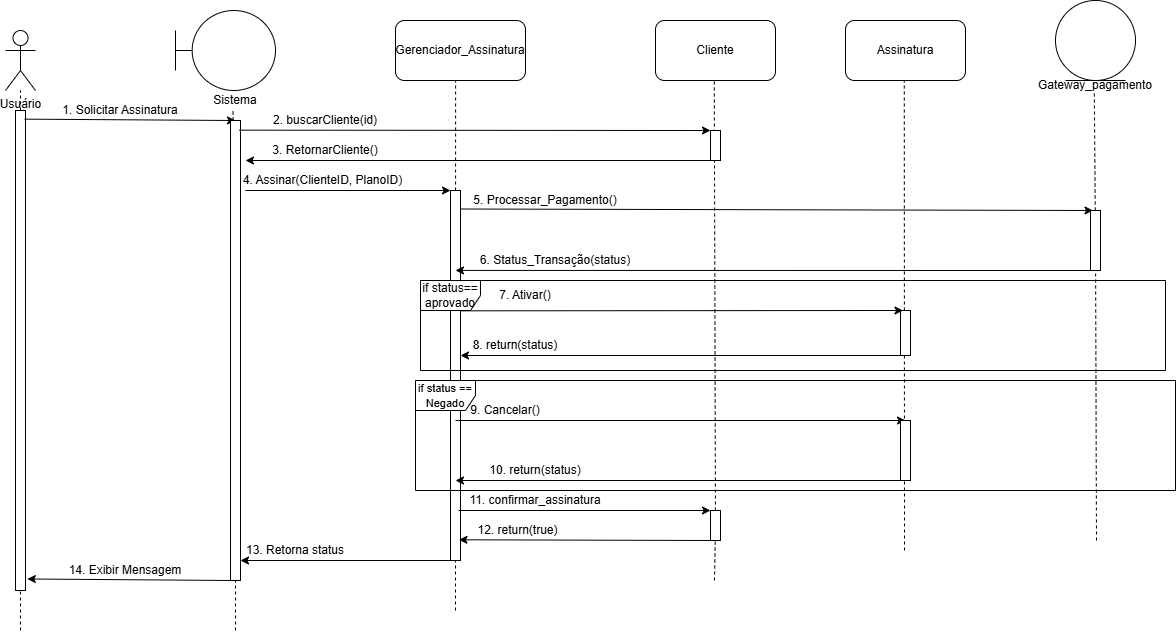

The diagram above was exported from draw.io. Its source (the exported page's mxGraphModel, read from the mxfile embedded in the PNG):
<mxGraphModel dx="1168" dy="756" grid="1" gridSize="10" guides="1" tooltips="1" connect="1" arrows="1" fold="1" page="1" pageScale="1" pageWidth="827" pageHeight="1169" math="0" shadow="0">
  <root>
    <mxCell id="0" />
    <mxCell id="1" parent="0" />
    <mxCell id="ubCz9SW2lcYqKmd35bIX-1" parent="1" style="shape=umlActor;verticalLabelPosition=bottom;verticalAlign=top;html=1;" value="Usuário" vertex="1">
      <mxGeometry height="60" width="30" x="90" y="30" as="geometry" />
    </mxCell>
    <mxCell id="ubCz9SW2lcYqKmd35bIX-2" edge="1" parent="1" source="ubCz9SW2lcYqKmd35bIX-19" style="endArrow=none;dashed=1;html=1;rounded=0;" target="ubCz9SW2lcYqKmd35bIX-1" value="">
      <mxGeometry height="50" relative="1" width="50" as="geometry">
        <mxPoint x="110" y="500" as="sourcePoint" />
        <mxPoint x="370" y="310" as="targetPoint" />
      </mxGeometry>
    </mxCell>
    <mxCell id="ubCz9SW2lcYqKmd35bIX-3" parent="1" style="shape=umlBoundary;whiteSpace=wrap;html=1;" value="" vertex="1">
      <mxGeometry height="80" width="100" x="260" y="10" as="geometry" />
    </mxCell>
    <mxCell id="ubCz9SW2lcYqKmd35bIX-4" parent="1" style="rounded=1;whiteSpace=wrap;html=1;" value="Gerenciador_Assinatura" vertex="1">
      <mxGeometry height="60" width="130" x="480" y="20" as="geometry" />
    </mxCell>
    <mxCell id="ubCz9SW2lcYqKmd35bIX-5" parent="1" style="rounded=1;whiteSpace=wrap;html=1;" value="Cliente" vertex="1">
      <mxGeometry height="60" width="120" x="740" y="20" as="geometry" />
    </mxCell>
    <mxCell id="ubCz9SW2lcYqKmd35bIX-6" parent="1" style="rounded=1;whiteSpace=wrap;html=1;" value="Assinatura" vertex="1">
      <mxGeometry height="60" width="120" x="930" y="20" as="geometry" />
    </mxCell>
    <mxCell id="ubCz9SW2lcYqKmd35bIX-7" parent="1" style="ellipse;shape=umlEntity;whiteSpace=wrap;html=1;" value="" vertex="1">
      <mxGeometry height="80" width="80" x="1140" as="geometry" />
    </mxCell>
    <mxCell id="ubCz9SW2lcYqKmd35bIX-8" parent="1" style="text;html=1;whiteSpace=wrap;strokeColor=none;fillColor=none;align=center;verticalAlign=middle;rounded=0;" value="Sistema" vertex="1">
      <mxGeometry height="20" width="60" x="290" y="90" as="geometry" />
    </mxCell>
    <mxCell id="ubCz9SW2lcYqKmd35bIX-9" edge="1" parent="1" source="ubCz9SW2lcYqKmd35bIX-22" style="endArrow=none;dashed=1;html=1;rounded=0;" value="">
      <mxGeometry height="50" relative="1" width="50" as="geometry">
        <mxPoint x="322.5" y="520" as="sourcePoint" />
        <mxPoint x="317.5" y="110" as="targetPoint" />
      </mxGeometry>
    </mxCell>
    <mxCell id="ubCz9SW2lcYqKmd35bIX-10" edge="1" parent="1" style="endArrow=none;dashed=1;html=1;rounded=0;" value="">
      <mxGeometry height="50" relative="1" width="50" as="geometry">
        <mxPoint x="540" y="610" as="sourcePoint" />
        <mxPoint x="540.0882352941178" y="80" as="targetPoint" />
      </mxGeometry>
    </mxCell>
    <mxCell id="ubCz9SW2lcYqKmd35bIX-14" parent="1" style="text;html=1;whiteSpace=wrap;strokeColor=none;fillColor=none;align=center;verticalAlign=middle;rounded=0;" value="Gateway_pagamento" vertex="1">
      <mxGeometry height="30" width="60" x="1150" y="70" as="geometry" />
    </mxCell>
    <mxCell id="ubCz9SW2lcYqKmd35bIX-15" edge="1" parent="1" source="ubCz9SW2lcYqKmd35bIX-65" style="endArrow=none;dashed=1;html=1;rounded=0;" value="">
      <mxGeometry height="50" relative="1" width="50" as="geometry">
        <mxPoint x="799" y="580" as="sourcePoint" />
        <mxPoint x="798.79" y="80" as="targetPoint" />
      </mxGeometry>
    </mxCell>
    <mxCell id="ubCz9SW2lcYqKmd35bIX-16" edge="1" parent="1" style="endArrow=none;dashed=1;html=1;rounded=0;" value="">
      <mxGeometry height="50" relative="1" width="50" as="geometry">
        <mxPoint x="989" y="550" as="sourcePoint" />
        <mxPoint x="988.79" y="80" as="targetPoint" />
      </mxGeometry>
    </mxCell>
    <mxCell id="ubCz9SW2lcYqKmd35bIX-17" edge="1" parent="1" source="ubCz9SW2lcYqKmd35bIX-42" style="endArrow=none;dashed=1;html=1;rounded=0;" value="">
      <mxGeometry height="50" relative="1" width="50" as="geometry">
        <mxPoint x="1181.2017647058822" y="500" as="sourcePoint" />
        <mxPoint x="1178.79" y="90" as="targetPoint" />
      </mxGeometry>
    </mxCell>
    <mxCell id="ubCz9SW2lcYqKmd35bIX-20" edge="1" parent="1" style="endArrow=none;dashed=1;html=1;rounded=0;" target="ubCz9SW2lcYqKmd35bIX-19" value="">
      <mxGeometry height="50" relative="1" width="50" as="geometry">
        <mxPoint x="105" y="630" as="sourcePoint" />
        <mxPoint x="105" y="90" as="targetPoint" />
      </mxGeometry>
    </mxCell>
    <mxCell id="ubCz9SW2lcYqKmd35bIX-19" parent="1" style="rounded=0;whiteSpace=wrap;html=1;" value="" vertex="1">
      <mxGeometry height="480" width="10" x="100" y="110" as="geometry" />
    </mxCell>
    <mxCell id="ubCz9SW2lcYqKmd35bIX-21" edge="1" parent="1" source="ubCz9SW2lcYqKmd35bIX-19" style="endArrow=classic;html=1;rounded=0;exitX=0.91;exitY=0.018;exitDx=0;exitDy=0;entryX=0.5;entryY=0;entryDx=0;entryDy=0;exitPerimeter=0;" target="ubCz9SW2lcYqKmd35bIX-22" value="">
      <mxGeometry height="50" relative="1" width="50" as="geometry">
        <mxPoint x="200" y="320" as="sourcePoint" />
        <mxPoint x="250" y="270" as="targetPoint" />
      </mxGeometry>
    </mxCell>
    <mxCell id="ubCz9SW2lcYqKmd35bIX-23" edge="1" parent="1" style="endArrow=none;dashed=1;html=1;rounded=0;" target="ubCz9SW2lcYqKmd35bIX-22" value="">
      <mxGeometry height="50" relative="1" width="50" as="geometry">
        <mxPoint x="320" y="630" as="sourcePoint" />
        <mxPoint x="317.5" y="110" as="targetPoint" />
      </mxGeometry>
    </mxCell>
    <mxCell id="ubCz9SW2lcYqKmd35bIX-22" parent="1" style="rounded=0;whiteSpace=wrap;html=1;" value="" vertex="1">
      <mxGeometry height="460" width="10" x="315" y="120" as="geometry" />
    </mxCell>
    <mxCell id="ubCz9SW2lcYqKmd35bIX-24" parent="1" style="text;html=1;whiteSpace=wrap;strokeColor=none;fillColor=none;align=center;verticalAlign=middle;rounded=0;" value="1. Solicitar Assinatura" vertex="1">
      <mxGeometry height="20" width="130" x="140" y="100" as="geometry" />
    </mxCell>
    <mxCell id="ubCz9SW2lcYqKmd35bIX-25" edge="1" parent="1" source="ubCz9SW2lcYqKmd35bIX-22" style="endArrow=classic;html=1;rounded=0;exitX=0.25;exitY=1;exitDx=0;exitDy=0;entryX=1.183;entryY=0.976;entryDx=0;entryDy=0;entryPerimeter=0;" target="ubCz9SW2lcYqKmd35bIX-19" value="">
      <mxGeometry height="50" relative="1" width="50" as="geometry">
        <mxPoint x="270" y="300" as="sourcePoint" />
        <mxPoint x="120" y="510" as="targetPoint" />
      </mxGeometry>
    </mxCell>
    <mxCell id="ubCz9SW2lcYqKmd35bIX-26" parent="1" style="text;html=1;whiteSpace=wrap;strokeColor=none;fillColor=none;align=center;verticalAlign=middle;rounded=0;" value="14. Exibir Mensagem" vertex="1">
      <mxGeometry height="20" width="160" x="130" y="560" as="geometry" />
    </mxCell>
    <mxCell id="ubCz9SW2lcYqKmd35bIX-27" parent="1" style="rounded=0;whiteSpace=wrap;html=1;" value="" vertex="1">
      <mxGeometry height="30" width="10" x="795" y="130" as="geometry" />
    </mxCell>
    <mxCell id="ubCz9SW2lcYqKmd35bIX-28" edge="1" parent="1" source="ubCz9SW2lcYqKmd35bIX-22" style="endArrow=classic;html=1;rounded=0;exitX=0.865;exitY=0.021;exitDx=0;exitDy=0;exitPerimeter=0;entryX=0;entryY=0;entryDx=0;entryDy=0;" target="ubCz9SW2lcYqKmd35bIX-27" value="">
      <mxGeometry height="50" relative="1" width="50" as="geometry">
        <mxPoint x="550" y="250" as="sourcePoint" />
        <mxPoint x="600" y="200" as="targetPoint" />
      </mxGeometry>
    </mxCell>
    <mxCell id="ubCz9SW2lcYqKmd35bIX-31" parent="1" style="text;html=1;whiteSpace=wrap;strokeColor=none;fillColor=none;align=center;verticalAlign=middle;rounded=0;" value="2. buscarCliente(id)" vertex="1">
      <mxGeometry height="20" width="140" x="340" y="110" as="geometry" />
    </mxCell>
    <mxCell id="ubCz9SW2lcYqKmd35bIX-33" edge="1" parent="1" source="ubCz9SW2lcYqKmd35bIX-27" style="endArrow=classic;html=1;rounded=0;exitX=0.25;exitY=1;exitDx=0;exitDy=0;" value="">
      <mxGeometry height="50" relative="1" width="50" as="geometry">
        <mxPoint x="550" y="240" as="sourcePoint" />
        <mxPoint x="330" y="160" as="targetPoint" />
      </mxGeometry>
    </mxCell>
    <mxCell id="ubCz9SW2lcYqKmd35bIX-34" parent="1" style="text;html=1;whiteSpace=wrap;strokeColor=none;fillColor=none;align=center;verticalAlign=middle;rounded=0;" value="3. RetornarCliente()" vertex="1">
      <mxGeometry height="20" width="150" x="335" y="140" as="geometry" />
    </mxCell>
    <mxCell id="ubCz9SW2lcYqKmd35bIX-35" parent="1" style="rounded=0;whiteSpace=wrap;html=1;" value="" vertex="1">
      <mxGeometry height="370" width="10" x="535" y="190" as="geometry" />
    </mxCell>
    <mxCell id="ubCz9SW2lcYqKmd35bIX-38" edge="1" parent="1" source="ubCz9SW2lcYqKmd35bIX-39" style="endArrow=classic;html=1;rounded=0;exitX=0.03;exitY=1;exitDx=0;exitDy=0;exitPerimeter=0;entryX=0;entryY=0;entryDx=0;entryDy=0;" target="ubCz9SW2lcYqKmd35bIX-35" value="">
      <mxGeometry height="50" relative="1" width="50" as="geometry">
        <mxPoint x="550" y="330" as="sourcePoint" />
        <mxPoint x="600" y="280" as="targetPoint" />
      </mxGeometry>
    </mxCell>
    <mxCell id="ubCz9SW2lcYqKmd35bIX-39" parent="1" style="text;html=1;whiteSpace=wrap;strokeColor=none;fillColor=none;align=center;verticalAlign=middle;rounded=0;" value="4. Assinar(ClienteID, PlanoID)" vertex="1">
      <mxGeometry height="20" width="165" x="325" y="170" as="geometry" />
    </mxCell>
    <mxCell id="ubCz9SW2lcYqKmd35bIX-40" edge="1" parent="1" source="ubCz9SW2lcYqKmd35bIX-35" style="endArrow=classic;html=1;rounded=0;entryX=0;entryY=1;entryDx=0;entryDy=0;exitX=0;exitY=1;exitDx=0;exitDy=0;" target="ubCz9SW2lcYqKmd35bIX-41" value="">
      <mxGeometry height="50" relative="1" width="50" as="geometry">
        <mxPoint x="540" y="500" as="sourcePoint" />
        <mxPoint x="480" y="250" as="targetPoint" />
      </mxGeometry>
    </mxCell>
    <mxCell id="ubCz9SW2lcYqKmd35bIX-41" parent="1" style="text;html=1;whiteSpace=wrap;strokeColor=none;fillColor=none;align=center;verticalAlign=middle;rounded=0;" value="13. Retorna status" vertex="1">
      <mxGeometry height="20" width="110" x="325" y="540" as="geometry" />
    </mxCell>
    <mxCell id="ubCz9SW2lcYqKmd35bIX-43" edge="1" parent="1" source="ubCz9SW2lcYqKmd35bIX-35" style="endArrow=classic;html=1;rounded=0;entryX=0.25;entryY=0;entryDx=0;entryDy=0;exitX=0.952;exitY=0.05;exitDx=0;exitDy=0;exitPerimeter=0;" target="ubCz9SW2lcYqKmd35bIX-42" value="">
      <mxGeometry height="50" relative="1" width="50" as="geometry">
        <mxPoint x="780" y="400" as="sourcePoint" />
        <mxPoint x="830" y="350" as="targetPoint" />
      </mxGeometry>
    </mxCell>
    <mxCell id="ubCz9SW2lcYqKmd35bIX-44" parent="1" style="text;html=1;whiteSpace=wrap;strokeColor=none;fillColor=none;align=center;verticalAlign=middle;rounded=0;" value="5. Processar_Pagamento()" vertex="1">
      <mxGeometry height="20" width="170" x="545" y="190" as="geometry" />
    </mxCell>
    <mxCell id="ubCz9SW2lcYqKmd35bIX-46" edge="1" parent="1" style="endArrow=none;dashed=1;html=1;rounded=0;" target="ubCz9SW2lcYqKmd35bIX-42" value="">
      <mxGeometry height="50" relative="1" width="50" as="geometry">
        <mxPoint x="1181" y="540" as="sourcePoint" />
        <mxPoint x="1178.79" y="90" as="targetPoint" />
      </mxGeometry>
    </mxCell>
    <mxCell id="ubCz9SW2lcYqKmd35bIX-42" parent="1" style="rounded=0;whiteSpace=wrap;html=1;" value="" vertex="1">
      <mxGeometry height="60" width="10" x="1175" y="210" as="geometry" />
    </mxCell>
    <mxCell id="ubCz9SW2lcYqKmd35bIX-47" edge="1" parent="1" source="ubCz9SW2lcYqKmd35bIX-42" style="endArrow=classic;html=1;rounded=0;exitX=0.25;exitY=1;exitDx=0;exitDy=0;entryX=0.5;entryY=0.216;entryDx=0;entryDy=0;entryPerimeter=0;" target="ubCz9SW2lcYqKmd35bIX-35" value="">
      <mxGeometry height="50" relative="1" width="50" as="geometry">
        <mxPoint x="840" y="470" as="sourcePoint" />
        <mxPoint x="550" y="270" as="targetPoint" />
      </mxGeometry>
    </mxCell>
    <mxCell id="ubCz9SW2lcYqKmd35bIX-48" parent="1" style="text;html=1;whiteSpace=wrap;strokeColor=none;fillColor=none;align=center;verticalAlign=middle;rounded=0;" value="6. Status_Transação(status)" vertex="1">
      <mxGeometry height="20" width="160" x="560" y="250" as="geometry" />
    </mxCell>
    <mxCell id="ubCz9SW2lcYqKmd35bIX-49" parent="1" style="shape=umlFrame;whiteSpace=wrap;html=1;pointerEvents=0;" value="if status== aprovado" vertex="1">
      <mxGeometry height="90" width="745" x="505" y="280" as="geometry" />
    </mxCell>
    <mxCell id="ubCz9SW2lcYqKmd35bIX-50" parent="1" style="rounded=0;whiteSpace=wrap;html=1;" value="" vertex="1">
      <mxGeometry height="45" width="10" x="985" y="310" as="geometry" />
    </mxCell>
    <mxCell id="ubCz9SW2lcYqKmd35bIX-51" edge="1" parent="1" source="ubCz9SW2lcYqKmd35bIX-49" style="endArrow=classic;html=1;rounded=0;entryX=0.25;entryY=0;entryDx=0;entryDy=0;exitX=0.053;exitY=0.337;exitDx=0;exitDy=0;exitPerimeter=0;" target="ubCz9SW2lcYqKmd35bIX-50" value="">
      <mxGeometry height="50" relative="1" width="50" as="geometry">
        <mxPoint x="544" y="320" as="sourcePoint" />
        <mxPoint x="890" y="410" as="targetPoint" />
      </mxGeometry>
    </mxCell>
    <mxCell id="ubCz9SW2lcYqKmd35bIX-52" parent="1" style="text;html=1;whiteSpace=wrap;strokeColor=none;fillColor=none;align=center;verticalAlign=middle;rounded=0;" value="7. Ativar()" vertex="1">
      <mxGeometry height="20" width="60" x="580" y="285" as="geometry" />
    </mxCell>
    <mxCell id="ubCz9SW2lcYqKmd35bIX-53" edge="1" parent="1" source="ubCz9SW2lcYqKmd35bIX-50" style="endArrow=classic;html=1;rounded=0;exitX=0.25;exitY=1;exitDx=0;exitDy=0;entryX=0;entryY=1;entryDx=0;entryDy=0;" target="ubCz9SW2lcYqKmd35bIX-54" value="">
      <mxGeometry height="50" relative="1" width="50" as="geometry">
        <mxPoint x="840" y="460" as="sourcePoint" />
        <mxPoint x="540" y="360" as="targetPoint" />
      </mxGeometry>
    </mxCell>
    <mxCell id="ubCz9SW2lcYqKmd35bIX-54" parent="1" style="text;html=1;whiteSpace=wrap;strokeColor=none;fillColor=none;align=center;verticalAlign=middle;rounded=0;" value="8. return(status)" vertex="1">
      <mxGeometry height="20" width="110" x="545" y="335" as="geometry" />
    </mxCell>
    <mxCell id="ubCz9SW2lcYqKmd35bIX-55" parent="1" style="shape=umlFrame;whiteSpace=wrap;html=1;pointerEvents=0;" value="&lt;font style=&quot;font-size: 11px;&quot;&gt;if status == Negado&lt;/font&gt;" vertex="1">
      <mxGeometry height="110" width="760" x="500" y="380" as="geometry" />
    </mxCell>
    <mxCell id="ubCz9SW2lcYqKmd35bIX-56" edge="1" parent="1" style="endArrow=classic;html=1;rounded=0;entryX=0.5;entryY=0;entryDx=0;entryDy=0;" target="ubCz9SW2lcYqKmd35bIX-58" value="">
      <mxGeometry height="50" relative="1" width="50" as="geometry">
        <mxPoint x="540" y="420" as="sourcePoint" />
        <mxPoint x="920" y="410" as="targetPoint" />
      </mxGeometry>
    </mxCell>
    <mxCell id="ubCz9SW2lcYqKmd35bIX-58" parent="1" style="rounded=0;whiteSpace=wrap;html=1;" value="" vertex="1">
      <mxGeometry height="60" width="10" x="985" y="420" as="geometry" />
    </mxCell>
    <mxCell id="ubCz9SW2lcYqKmd35bIX-60" parent="1" style="text;html=1;whiteSpace=wrap;strokeColor=none;fillColor=none;align=center;verticalAlign=middle;rounded=0;" value="9. Cancelar()" vertex="1">
      <mxGeometry height="20" width="80" x="550" y="400" as="geometry" />
    </mxCell>
    <mxCell id="ubCz9SW2lcYqKmd35bIX-63" edge="1" parent="1" source="ubCz9SW2lcYqKmd35bIX-58" style="endArrow=classic;html=1;rounded=0;exitX=0.75;exitY=1;exitDx=0;exitDy=0;" value="">
      <mxGeometry height="50" relative="1" width="50" as="geometry">
        <mxPoint x="870" y="450" as="sourcePoint" />
        <mxPoint x="540" y="480" as="targetPoint" />
      </mxGeometry>
    </mxCell>
    <mxCell id="ubCz9SW2lcYqKmd35bIX-64" parent="1" style="text;html=1;whiteSpace=wrap;strokeColor=none;fillColor=none;align=center;verticalAlign=middle;rounded=0;" value="10. return(status)" vertex="1">
      <mxGeometry height="20" width="120" x="560" y="460" as="geometry" />
    </mxCell>
    <mxCell id="ubCz9SW2lcYqKmd35bIX-68" edge="1" parent="1" style="endArrow=none;dashed=1;html=1;rounded=0;" target="ubCz9SW2lcYqKmd35bIX-65" value="">
      <mxGeometry height="50" relative="1" width="50" as="geometry">
        <mxPoint x="799" y="580" as="sourcePoint" />
        <mxPoint x="798.79" y="80" as="targetPoint" />
      </mxGeometry>
    </mxCell>
    <mxCell id="ubCz9SW2lcYqKmd35bIX-65" parent="1" style="rounded=0;whiteSpace=wrap;html=1;" value="" vertex="1">
      <mxGeometry height="30" width="10" x="795" y="510" as="geometry" />
    </mxCell>
    <mxCell id="ubCz9SW2lcYqKmd35bIX-69" edge="1" parent="1" style="endArrow=classic;html=1;rounded=0;entryX=0;entryY=0;entryDx=0;entryDy=0;" target="ubCz9SW2lcYqKmd35bIX-65" value="">
      <mxGeometry height="50" relative="1" width="50" as="geometry">
        <mxPoint x="543" y="510" as="sourcePoint" />
        <mxPoint x="560" y="330" as="targetPoint" />
      </mxGeometry>
    </mxCell>
    <mxCell id="ubCz9SW2lcYqKmd35bIX-70" parent="1" style="text;html=1;whiteSpace=wrap;strokeColor=none;fillColor=none;align=center;verticalAlign=middle;rounded=0;" value="11. confirmar_assinatura" vertex="1">
      <mxGeometry height="20" width="160" x="540" y="490" as="geometry" />
    </mxCell>
    <mxCell id="ubCz9SW2lcYqKmd35bIX-71" parent="1" style="text;html=1;whiteSpace=wrap;strokeColor=none;fillColor=none;align=center;verticalAlign=middle;rounded=0;" value="12. return(true)" vertex="1">
      <mxGeometry height="20" width="125" x="540" y="520" as="geometry" />
    </mxCell>
    <mxCell id="ubCz9SW2lcYqKmd35bIX-72" edge="1" parent="1" source="ubCz9SW2lcYqKmd35bIX-65" style="endArrow=classic;html=1;rounded=0;exitX=0.25;exitY=1;exitDx=0;exitDy=0;entryX=0.845;entryY=0.944;entryDx=0;entryDy=0;entryPerimeter=0;" target="ubCz9SW2lcYqKmd35bIX-35" value="">
      <mxGeometry height="50" relative="1" width="50" as="geometry">
        <mxPoint x="510" y="370" as="sourcePoint" />
        <mxPoint x="560" y="320" as="targetPoint" />
      </mxGeometry>
    </mxCell>
  </root>
</mxGraphModel>